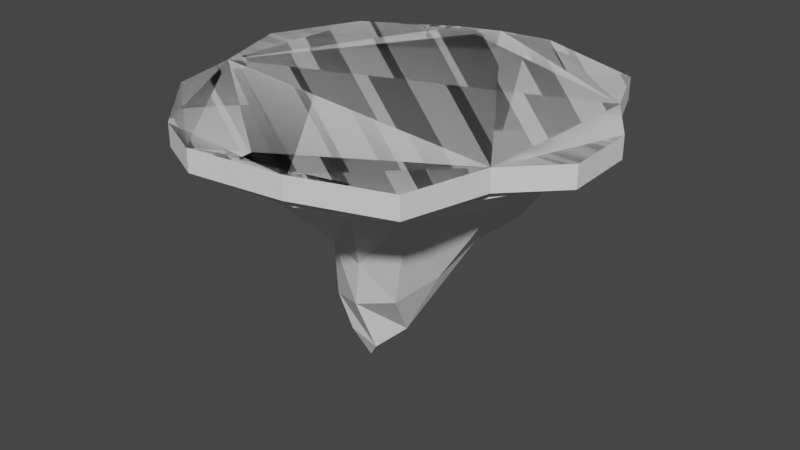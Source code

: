 # Source: island_test.blend  (saved by Blender 2.92.15; exported with 4.5.12 LTS)
import bpy
from mathutils import Matrix  # noqa: F401  (used for matrix-valued properties, if any)

bpy.ops.wm.read_factory_settings(use_empty=True)
scene = bpy.context.scene
scene.name = 'Scene'

# ---- collections
col_collection = bpy.data.collections.new('Collection'); scene.collection.children.link(col_collection)
col_colliders = bpy.data.collections.new('Colliders'); scene.collection.children.link(col_colliders)

# ---- world
world_world = bpy.data.worlds.new('World'); scene.world = world_world
world_world.use_nodes = True; world_world.node_tree.nodes.clear()
_N = world_world.node_tree.nodes; _L = world_world.node_tree.links
n0 = _N.new('ShaderNodeOutputWorld'); n0.name = 'World Output'; n0.location = (300, 300)
n1 = _N.new('ShaderNodeBackground'); n1.name = 'Background'; n1.location = (10, 300)
n1.inputs[0].default_value = (0.05088, 0.05088, 0.05088, 1.0)
_L.new(n1.outputs[0], n0.inputs[0])
n0.is_active_output = True
world_world.color = (0.05088, 0.05088, 0.05088)
world_world.use_sun_shadow = False
world_world.sun_shadow_jitter_overblur = 0.0

# ---- meshes
me_islandwithnormals = bpy.data.meshes.new('islandWithNormals')
me_islandwithnormals.from_pydata([(1.932, -0.1261, -0.783), (1.489, -0.3188, -1.321), (0.4547, -1.257, -0.8977), (-0.02075, -0.7433, -1.377), (1.609, 5.96e-07, 0.5594), (1.956, -0.192, 0.1326), (1.393, 6.258e-07, 1.383), (0.6206, -1.491, -0.1467), (0.7459, -0.7235, 0.4851), (-0.8662, -0.2912, 1.3), (-1.444, -0.2821, 0.7941), (0.08944, -1.346, 0.3602), (0.02078, -1.771, 0.3305), (-0.9347, -0.3141, -1.943), (-0.3507, -1.373, -0.7582), (-0.9369, -0.7511, -0.177), (0.09121, -2.268, 0.1308), (-0.26, -2.241, 0.06085), (-0.08608, -2.478, -0.004677), (0.5016, 6.557e-07, 1.688), (0.2547, 4.768e-07, -2.43), (-0.2742, 4.768e-07, -2.36), (-0.1842, -0.4917, -2.096), (0.506, -0.2931, -2.207), (1.089, -0.7707, -0.3145), (-0.6253, -0.7252, -1.04), (-0.3445, -0.1069, -2.313), (0.8102, -0.7094, -1.142), (0.9572, -1.089, -0.9056), (0.7397, -1.25, -0.5414), (0.05264, -1.634, -0.7585), (1.365, -0.3246, 0.6473), (0.3426, -2.053, -0.02733), (0.5071, -1.581, 0.3489), (-0.931, 6.258e-07, 1.55), (-0.4143, 6.557e-07, 1.809), (-1.592, 5.96e-07, 0.827), (-0.4708, -1.955, 0.02481), (-0.3262, -1.31, 0.2258), (-1.607, 5.066e-07, -1.68), (-1.676, -0.3365, -0.6068), (-2.011, 5.364e-07, -0.7444), (-1.536, -0.178, 0.1456), (-1.737, 5.662e-07, 0.1066), (-0.6118, -1.317, -0.2625), (-0.2995, -2.156, -0.3088), (0.2319, -1.904, -0.6218), (1.211, -0.3222, 1.135), (0.2895, -0.7431, 0.6794), (0.515, -0.2864, 1.577), (-0.1237, -0.2983, 1.612), (1.416, 4.768e-07, -1.957), (2.055, 5.364e-07, -0.6779), (1.686, 5.066e-07, -1.269), (2.075, 5.662e-07, 0.06858), (-0.7077, 4.768e-07, -2.206)], [], [(26, 20, 23), (51, 1, 23), (53, 0, 1), (28, 2, 27), (2, 29, 46), (27, 30, 3), (31, 54, 4), (31, 0, 5), (0, 54, 5), (31, 6, 47), (6, 49, 47), (33, 32, 7), (8, 11, 33), (8, 7, 24), (50, 34, 9), (49, 35, 50), (34, 10, 9), (36, 42, 10), (15, 44, 38), (38, 11, 48), (38, 12, 11), (40, 39, 25), (42, 41, 40), (39, 13, 25), (13, 26, 22), (39, 55, 13), (55, 26, 13), (25, 30, 14), (14, 30, 45), (25, 44, 15), (45, 44, 14), (45, 46, 18), (46, 16, 18), (16, 17, 18), (16, 37, 17), (17, 45, 18), (3, 22, 23), (27, 1, 28), (1, 24, 28), (24, 31, 8), (24, 0, 31), (47, 48, 8), (48, 9, 38), (9, 15, 38), (13, 3, 25), (23, 20, 51), (23, 22, 26), (26, 21, 20), (27, 23, 1), (51, 53, 1), (53, 52, 0), (28, 29, 2), (28, 24, 29), (27, 2, 30), (2, 46, 30), (31, 5, 54), (0, 52, 54), (31, 4, 6), (6, 19, 49), (8, 33, 7), (33, 12, 32), (8, 48, 11), (33, 11, 12), (24, 7, 29), (7, 32, 29), (50, 35, 34), (49, 19, 35), (34, 36, 10), (36, 43, 42), (38, 44, 37), (38, 37, 12), (39, 40, 41), (42, 43, 41), (55, 21, 26), (25, 3, 30), (25, 14, 44), (45, 37, 44), (45, 30, 46), (46, 32, 16), (46, 29, 32), (16, 12, 37), (32, 12, 16), (45, 17, 37), (3, 23, 27), (1, 0, 24), (31, 47, 8), (47, 49, 48), (48, 50, 9), (48, 49, 50), (9, 10, 15), (10, 42, 15), (15, 40, 25), (15, 42, 40), (13, 22, 3), (34, 35, 19, 6, 4, 54, 52, 53, 51, 20, 21, 55, 39, 41, 43, 36)])
me_islandwithnormals.use_remesh_fix_poles = True
me_islandwithnormals.use_remesh_preserve_attributes = False
me_islandwithnormals.use_mirror_vertex_groups = False
me_islandwithnormals.update()
me_islandwithnormals_002 = bpy.data.meshes.new('islandWithNormals.002')
me_islandwithnormals_002.from_pydata([(1.609, 5.96e-07, 0.5594), (1.393, 6.258e-07, 1.383), (0.5016, 6.557e-07, 1.688), (0.2547, 4.768e-07, -2.43), (-0.2742, 4.768e-07, -2.36), (-0.931, 6.258e-07, 1.55), (-0.4143, 6.557e-07, 1.809), (-1.592, 5.96e-07, 0.827), (-1.607, 5.066e-07, -1.68), (-2.011, 5.364e-07, -0.7444), (-1.737, 5.662e-07, 0.1066), (1.416, 4.768e-07, -1.957), (2.055, 5.364e-07, -0.6779), (1.686, 5.066e-07, -1.269), (2.075, 5.662e-07, 0.06858), (-0.7077, 4.768e-07, -2.206)], [], [(5, 7, 10, 9, 8, 15, 4, 3, 11, 13, 12, 14, 0, 1, 2, 6)])
me_islandwithnormals_002.use_remesh_fix_poles = True
me_islandwithnormals_002.use_remesh_preserve_attributes = False
me_islandwithnormals_002.use_mirror_vertex_groups = False
me_islandwithnormals_002.update()

# ---- objects
ob_island = bpy.data.objects.new('Island', me_islandwithnormals)
ob_island_collider = bpy.data.objects.new('Island_collider', me_islandwithnormals_002)

# ---- transforms, parenting, visibility, modifiers, constraints
ob_island.location = (0.0, 0.0, 0.0)
ob_island.rotation_euler = (1.571, 0.0, 0.0)
ob_island.scale = (2.448, 2.623, 2.359)
ob_island.lineart.crease_threshold = 0.0
_m = ob_island.modifiers.new('Triangulate', 'TRIANGULATE')
ob_island_collider.location = (0.0, 0.0, 0.0)
ob_island_collider.rotation_euler = (1.571, 0.0, 0.0)
ob_island_collider.scale = (2.448, 2.623, 2.359)
ob_island_collider.lineart.crease_threshold = 0.0
_m = ob_island_collider.modifiers.new('Solidify', 'SOLIDIFY')
_m.thickness = 0.2
_m.offset = 1.0

# ---- collection membership
col_collection.objects.link(ob_island)
col_colliders.objects.link(ob_island_collider)

# ---- scene / render settings (as saved in the file)
scene.frame_start = 1; scene.frame_end = 250; scene.frame_set(1)
scene.render.engine = 'BLENDER_EEVEE_NEXT'
scene.cycles.use_denoising = False
scene.cycles.samples = 128
scene.cycles.sampling_pattern = 'TABULATED_SOBOL'
scene.cycles.use_adaptive_sampling = False
scene.cycles.use_light_tree = False
scene.view_settings.view_transform = 'Filmic'
bpy.context.view_layer.update()

# ---- added for rendering (the .blend has no active camera and no usable light): camera, sun
cam_auto = bpy.data.cameras.new('AutoCamera')
cam_auto.lens = 50.0
cam_auto.sensor_width = 36.0
cam_auto.clip_end = 1000.0
ob_auto_camera = bpy.data.objects.new('AutoCamera', cam_auto)
scene.collection.objects.link(ob_auto_camera)
ob_auto_camera.location = (14.4782, -16.5475, 8.27044)
ob_auto_camera.rotation_euler = (1.09748, -7.21219e-08, 0.694738)
scene.camera = ob_auto_camera
light_auto_sun = bpy.data.lights.new('AutoSun', 'SUN')
light_auto_sun.energy = 3.0
light_auto_sun.angle = 0.0523599
ob_auto_sun = bpy.data.objects.new('AutoSun', light_auto_sun)
scene.collection.objects.link(ob_auto_sun)
ob_auto_sun.rotation_euler = (0.872665, 0.174533, 0.523599)
bpy.context.view_layer.update()
